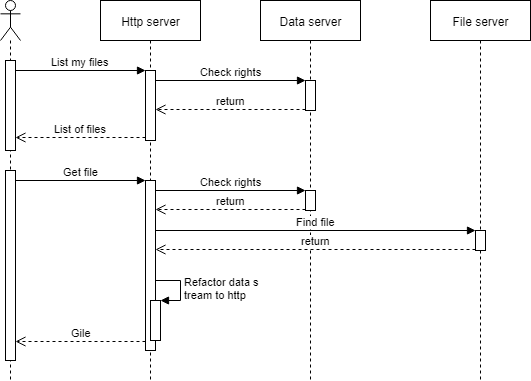

The diagram above was exported from draw.io. Its source (the exported page's mxGraphModel, read from the mxfile embedded in the PNG):
<mxGraphModel dx="1282" dy="557" grid="1" gridSize="10" guides="1" tooltips="1" connect="1" arrows="1" fold="1" page="1" pageScale="1" pageWidth="827" pageHeight="1169" background="#ffffff" math="0" shadow="0">
  <root>
    <mxCell id="0" />
    <mxCell id="1" parent="0" />
    <mxCell id="5" value="" style="shape=umlLifeline;participant=umlActor;perimeter=lifelinePerimeter;whiteSpace=wrap;html=1;container=1;collapsible=0;recursiveResize=0;verticalAlign=top;spacingTop=36;labelBackgroundColor=#ffffff;outlineConnect=0;" vertex="1" parent="1">
      <mxGeometry x="70" y="60" width="20" height="380" as="geometry" />
    </mxCell>
    <mxCell id="30" value="" style="html=1;points=[];perimeter=orthogonalPerimeter;" vertex="1" parent="5">
      <mxGeometry x="5" y="60" width="10" height="90" as="geometry" />
    </mxCell>
    <mxCell id="31" value="" style="html=1;points=[];perimeter=orthogonalPerimeter;" vertex="1" parent="5">
      <mxGeometry x="5" y="170" width="10" height="190" as="geometry" />
    </mxCell>
    <mxCell id="6" value="Http server" style="shape=umlLifeline;perimeter=lifelinePerimeter;whiteSpace=wrap;html=1;container=1;collapsible=0;recursiveResize=0;outlineConnect=0;" vertex="1" parent="1">
      <mxGeometry x="170" y="60" width="100" height="380" as="geometry" />
    </mxCell>
    <mxCell id="9" value="" style="html=1;points=[];perimeter=orthogonalPerimeter;" vertex="1" parent="6">
      <mxGeometry x="45" y="70" width="10" height="70" as="geometry" />
    </mxCell>
    <mxCell id="21" value="" style="html=1;points=[];perimeter=orthogonalPerimeter;" vertex="1" parent="6">
      <mxGeometry x="45" y="180" width="10" height="170" as="geometry" />
    </mxCell>
    <mxCell id="35" value="" style="html=1;points=[];perimeter=orthogonalPerimeter;" vertex="1" parent="6">
      <mxGeometry x="50" y="300" width="10" height="40" as="geometry" />
    </mxCell>
    <mxCell id="36" value="Refactor data s&lt;br&gt;tream to http" style="edgeStyle=orthogonalEdgeStyle;html=1;align=left;spacingLeft=2;endArrow=block;rounded=0;entryX=1;entryY=0;" edge="1" target="35" parent="6">
      <mxGeometry relative="1" as="geometry">
        <mxPoint x="55" y="280" as="sourcePoint" />
        <Array as="points">
          <mxPoint x="80" y="280" />
        </Array>
      </mxGeometry>
    </mxCell>
    <mxCell id="7" value="Data server" style="shape=umlLifeline;perimeter=lifelinePerimeter;whiteSpace=wrap;html=1;container=1;collapsible=0;recursiveResize=0;outlineConnect=0;" vertex="1" parent="1">
      <mxGeometry x="330" y="60" width="100" height="380" as="geometry" />
    </mxCell>
    <mxCell id="15" value="" style="html=1;points=[];perimeter=orthogonalPerimeter;" vertex="1" parent="7">
      <mxGeometry x="45" y="80" width="10" height="30" as="geometry" />
    </mxCell>
    <mxCell id="24" value="" style="html=1;points=[];perimeter=orthogonalPerimeter;" vertex="1" parent="7">
      <mxGeometry x="45" y="190" width="10" height="20" as="geometry" />
    </mxCell>
    <mxCell id="8" value="File server" style="shape=umlLifeline;perimeter=lifelinePerimeter;whiteSpace=wrap;html=1;container=1;collapsible=0;recursiveResize=0;outlineConnect=0;" vertex="1" parent="1">
      <mxGeometry x="500" y="60" width="100" height="380" as="geometry" />
    </mxCell>
    <mxCell id="27" value="" style="html=1;points=[];perimeter=orthogonalPerimeter;" vertex="1" parent="8">
      <mxGeometry x="45" y="230" width="10" height="20" as="geometry" />
    </mxCell>
    <mxCell id="10" value="List my files" style="html=1;verticalAlign=bottom;endArrow=block;entryX=0;entryY=0;" edge="1" target="9" parent="1" source="30">
      <mxGeometry relative="1" as="geometry">
        <mxPoint x="120" y="110" as="sourcePoint" />
      </mxGeometry>
    </mxCell>
    <mxCell id="11" value="List of files" style="html=1;verticalAlign=bottom;endArrow=open;dashed=1;endSize=8;exitX=0;exitY=0.95;" edge="1" source="9" parent="1" target="30">
      <mxGeometry relative="1" as="geometry">
        <mxPoint x="120" y="170" as="targetPoint" />
      </mxGeometry>
    </mxCell>
    <mxCell id="16" value="Check rights" style="html=1;verticalAlign=bottom;endArrow=block;entryX=0;entryY=0;" edge="1" target="15" parent="1" source="9">
      <mxGeometry relative="1" as="geometry">
        <mxPoint x="305" y="140" as="sourcePoint" />
      </mxGeometry>
    </mxCell>
    <mxCell id="17" value="return" style="html=1;verticalAlign=bottom;endArrow=open;dashed=1;endSize=8;exitX=0;exitY=0.95;" edge="1" source="15" parent="1" target="9">
      <mxGeometry relative="1" as="geometry">
        <mxPoint x="305" y="216" as="targetPoint" />
      </mxGeometry>
    </mxCell>
    <mxCell id="22" value="Get file" style="html=1;verticalAlign=bottom;endArrow=block;entryX=0;entryY=0;" edge="1" target="21" parent="1" source="31">
      <mxGeometry relative="1" as="geometry">
        <mxPoint x="145" y="240" as="sourcePoint" />
      </mxGeometry>
    </mxCell>
    <mxCell id="23" value="Gile" style="html=1;verticalAlign=bottom;endArrow=open;dashed=1;endSize=8;exitX=0;exitY=0.95;" edge="1" source="21" parent="1" target="31">
      <mxGeometry relative="1" as="geometry">
        <mxPoint x="145" y="316" as="targetPoint" />
      </mxGeometry>
    </mxCell>
    <mxCell id="25" value="Check rights" style="html=1;verticalAlign=bottom;endArrow=block;entryX=0;entryY=0;" edge="1" target="24" parent="1" source="21">
      <mxGeometry relative="1" as="geometry">
        <mxPoint x="305" y="240" as="sourcePoint" />
        <mxPoint as="offset" />
      </mxGeometry>
    </mxCell>
    <mxCell id="26" value="return" style="html=1;verticalAlign=bottom;endArrow=open;dashed=1;endSize=8;exitX=0;exitY=0.95;" edge="1" source="24" parent="1" target="21">
      <mxGeometry relative="1" as="geometry">
        <mxPoint x="305" y="316" as="targetPoint" />
      </mxGeometry>
    </mxCell>
    <mxCell id="28" value="Find file" style="html=1;verticalAlign=bottom;endArrow=block;entryX=0;entryY=0;" edge="1" target="27" parent="1" source="21">
      <mxGeometry relative="1" as="geometry">
        <mxPoint x="475" y="270" as="sourcePoint" />
      </mxGeometry>
    </mxCell>
    <mxCell id="29" value="return" style="html=1;verticalAlign=bottom;endArrow=open;dashed=1;endSize=8;exitX=0;exitY=0.95;" edge="1" source="27" parent="1">
      <mxGeometry relative="1" as="geometry">
        <mxPoint x="225" y="309" as="targetPoint" />
      </mxGeometry>
    </mxCell>
  </root>
</mxGraphModel>